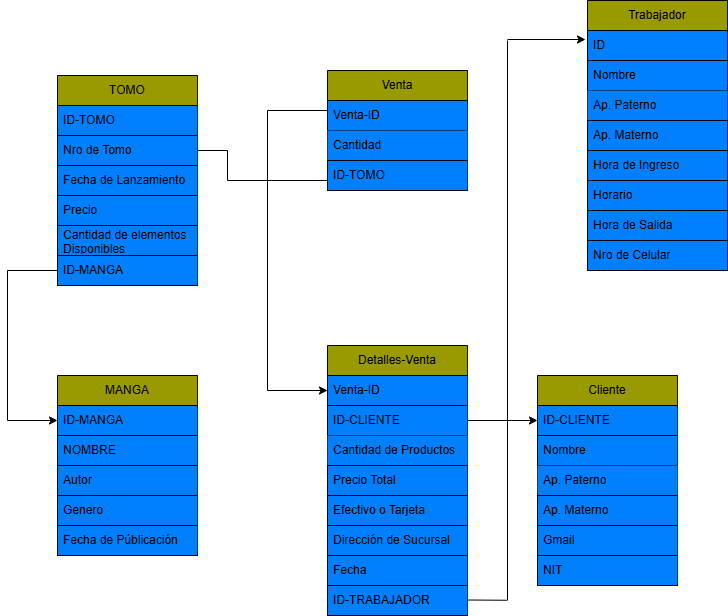

The diagram above was exported from draw.io. Its source (the exported page's mxGraphModel, read from the mxfile embedded in the PNG):
<mxGraphModel dx="880" dy="468" grid="1" gridSize="10" guides="1" tooltips="1" connect="1" arrows="1" fold="1" page="1" pageScale="1" pageWidth="827" pageHeight="1169" math="0" shadow="0">
  <root>
    <mxCell id="0" />
    <mxCell id="1" parent="0" />
    <mxCell id="0OggYLWSTawWc9XgKg2Q-1" value="Venta" style="swimlane;fontStyle=0;childLayout=stackLayout;horizontal=1;startSize=30;horizontalStack=0;resizeParent=1;resizeParentMax=0;resizeLast=0;collapsible=1;marginBottom=0;whiteSpace=wrap;html=1;fillColor=#999900;" parent="1" vertex="1">
      <mxGeometry x="340" y="190" width="140" height="90" as="geometry" />
    </mxCell>
    <mxCell id="0OggYLWSTawWc9XgKg2Q-2" value="Venta-ID" style="text;strokeColor=default;fillColor=#007FFF;align=left;verticalAlign=middle;spacingLeft=4;spacingRight=4;overflow=hidden;points=[[0,0.5],[1,0.5]];portConstraint=eastwest;rotatable=0;whiteSpace=wrap;html=1;" parent="0OggYLWSTawWc9XgKg2Q-1" vertex="1">
      <mxGeometry y="30" width="140" height="30" as="geometry" />
    </mxCell>
    <mxCell id="0OggYLWSTawWc9XgKg2Q-4" value="Cantidad" style="text;strokeColor=none;fillColor=#007FFF;align=left;verticalAlign=middle;spacingLeft=4;spacingRight=4;overflow=hidden;points=[[0,0.5],[1,0.5]];portConstraint=eastwest;rotatable=0;whiteSpace=wrap;html=1;" parent="0OggYLWSTawWc9XgKg2Q-1" vertex="1">
      <mxGeometry y="60" width="140" height="30" as="geometry" />
    </mxCell>
    <mxCell id="0OggYLWSTawWc9XgKg2Q-5" value="ID-TOMO" style="text;strokeColor=default;fillColor=#007FFF;align=left;verticalAlign=middle;spacingLeft=4;spacingRight=4;overflow=hidden;points=[[0,0.5],[1,0.5]];portConstraint=eastwest;rotatable=0;whiteSpace=wrap;html=1;" parent="1" vertex="1">
      <mxGeometry x="340" y="280" width="140" height="30" as="geometry" />
    </mxCell>
    <mxCell id="0OggYLWSTawWc9XgKg2Q-8" value="Trabajador" style="swimlane;fontStyle=0;childLayout=stackLayout;horizontal=1;startSize=30;horizontalStack=0;resizeParent=1;resizeParentMax=0;resizeLast=0;collapsible=1;marginBottom=0;whiteSpace=wrap;html=1;fillColor=#999900;" parent="1" vertex="1">
      <mxGeometry x="600" y="120" width="140" height="120" as="geometry" />
    </mxCell>
    <mxCell id="0OggYLWSTawWc9XgKg2Q-9" value="ID" style="text;strokeColor=default;fillColor=#007FFF;align=left;verticalAlign=middle;spacingLeft=4;spacingRight=4;overflow=hidden;points=[[0,0.5],[1,0.5]];portConstraint=eastwest;rotatable=0;whiteSpace=wrap;html=1;" parent="0OggYLWSTawWc9XgKg2Q-8" vertex="1">
      <mxGeometry y="30" width="140" height="30" as="geometry" />
    </mxCell>
    <mxCell id="0OggYLWSTawWc9XgKg2Q-10" value="Nombre" style="text;strokeColor=default;fillColor=#007FFF;align=left;verticalAlign=middle;spacingLeft=4;spacingRight=4;overflow=hidden;points=[[0,0.5],[1,0.5]];portConstraint=eastwest;rotatable=0;whiteSpace=wrap;html=1;" parent="0OggYLWSTawWc9XgKg2Q-8" vertex="1">
      <mxGeometry y="60" width="140" height="30" as="geometry" />
    </mxCell>
    <mxCell id="0OggYLWSTawWc9XgKg2Q-11" value="Ap. Paterno" style="text;strokeColor=none;fillColor=#007FFF;align=left;verticalAlign=middle;spacingLeft=4;spacingRight=4;overflow=hidden;points=[[0,0.5],[1,0.5]];portConstraint=eastwest;rotatable=0;whiteSpace=wrap;html=1;" parent="0OggYLWSTawWc9XgKg2Q-8" vertex="1">
      <mxGeometry y="90" width="140" height="30" as="geometry" />
    </mxCell>
    <mxCell id="0OggYLWSTawWc9XgKg2Q-12" value="Ap. Materno" style="text;strokeColor=default;fillColor=#007FFF;align=left;verticalAlign=middle;spacingLeft=4;spacingRight=4;overflow=hidden;points=[[0,0.5],[1,0.5]];portConstraint=eastwest;rotatable=0;whiteSpace=wrap;html=1;" parent="1" vertex="1">
      <mxGeometry x="600" y="240" width="140" height="30" as="geometry" />
    </mxCell>
    <mxCell id="0OggYLWSTawWc9XgKg2Q-13" value="Hora de Ingreso" style="text;strokeColor=default;fillColor=#007FFF;align=left;verticalAlign=middle;spacingLeft=4;spacingRight=4;overflow=hidden;points=[[0,0.5],[1,0.5]];portConstraint=eastwest;rotatable=0;whiteSpace=wrap;html=1;" parent="1" vertex="1">
      <mxGeometry x="600" y="270" width="140" height="30" as="geometry" />
    </mxCell>
    <mxCell id="0OggYLWSTawWc9XgKg2Q-14" value="Horario" style="text;strokeColor=default;fillColor=#007FFF;align=left;verticalAlign=middle;spacingLeft=4;spacingRight=4;overflow=hidden;points=[[0,0.5],[1,0.5]];portConstraint=eastwest;rotatable=0;whiteSpace=wrap;html=1;" parent="1" vertex="1">
      <mxGeometry x="600" y="300" width="140" height="30" as="geometry" />
    </mxCell>
    <mxCell id="0OggYLWSTawWc9XgKg2Q-15" value="Hora de Salida" style="text;strokeColor=default;fillColor=#007FFF;align=left;verticalAlign=middle;spacingLeft=4;spacingRight=4;overflow=hidden;points=[[0,0.5],[1,0.5]];portConstraint=eastwest;rotatable=0;whiteSpace=wrap;html=1;" parent="1" vertex="1">
      <mxGeometry x="600" y="330" width="140" height="30" as="geometry" />
    </mxCell>
    <mxCell id="0OggYLWSTawWc9XgKg2Q-16" value="Nro de Celular" style="text;strokeColor=default;fillColor=#007FFF;align=left;verticalAlign=middle;spacingLeft=4;spacingRight=4;overflow=hidden;points=[[0,0.5],[1,0.5]];portConstraint=eastwest;rotatable=0;whiteSpace=wrap;html=1;" parent="1" vertex="1">
      <mxGeometry x="600" y="360" width="140" height="30" as="geometry" />
    </mxCell>
    <mxCell id="0OggYLWSTawWc9XgKg2Q-17" value="" style="endArrow=classic;html=1;rounded=0;entryX=-0.014;entryY=0.3;entryDx=0;entryDy=0;entryPerimeter=0;" parent="1" target="0OggYLWSTawWc9XgKg2Q-9" edge="1">
      <mxGeometry width="50" height="50" relative="1" as="geometry">
        <mxPoint x="520" y="159" as="sourcePoint" />
        <mxPoint x="440" y="220" as="targetPoint" />
      </mxGeometry>
    </mxCell>
    <mxCell id="0OggYLWSTawWc9XgKg2Q-18" value="" style="endArrow=none;html=1;rounded=0;" parent="1" edge="1">
      <mxGeometry width="50" height="50" relative="1" as="geometry">
        <mxPoint x="520" y="720" as="sourcePoint" />
        <mxPoint x="520" y="160" as="targetPoint" />
      </mxGeometry>
    </mxCell>
    <mxCell id="0OggYLWSTawWc9XgKg2Q-19" value="" style="endArrow=none;html=1;rounded=0;exitX=1.006;exitY=0.658;exitDx=0;exitDy=0;exitPerimeter=0;" parent="1" edge="1">
      <mxGeometry width="50" height="50" relative="1" as="geometry">
        <mxPoint x="479.99999999999994" y="719.5" as="sourcePoint" />
        <mxPoint x="519.16" y="719.76" as="targetPoint" />
      </mxGeometry>
    </mxCell>
    <mxCell id="0OggYLWSTawWc9XgKg2Q-20" value="Detalles-Venta" style="swimlane;fontStyle=0;childLayout=stackLayout;horizontal=1;startSize=30;horizontalStack=0;resizeParent=1;resizeParentMax=0;resizeLast=0;collapsible=1;marginBottom=0;whiteSpace=wrap;html=1;fillColor=#999900;" parent="1" vertex="1">
      <mxGeometry x="340" y="465" width="140" height="120" as="geometry" />
    </mxCell>
    <mxCell id="0OggYLWSTawWc9XgKg2Q-21" value="Venta-ID" style="text;strokeColor=default;fillColor=#007FFF;align=left;verticalAlign=middle;spacingLeft=4;spacingRight=4;overflow=hidden;points=[[0,0.5],[1,0.5]];portConstraint=eastwest;rotatable=0;whiteSpace=wrap;html=1;" parent="0OggYLWSTawWc9XgKg2Q-20" vertex="1">
      <mxGeometry y="30" width="140" height="30" as="geometry" />
    </mxCell>
    <mxCell id="0OggYLWSTawWc9XgKg2Q-22" value="ID-CLIENTE" style="text;strokeColor=default;fillColor=#007FFF;align=left;verticalAlign=middle;spacingLeft=4;spacingRight=4;overflow=hidden;points=[[0,0.5],[1,0.5]];portConstraint=eastwest;rotatable=0;whiteSpace=wrap;html=1;" parent="0OggYLWSTawWc9XgKg2Q-20" vertex="1">
      <mxGeometry y="60" width="140" height="30" as="geometry" />
    </mxCell>
    <mxCell id="0OggYLWSTawWc9XgKg2Q-23" value="Cantidad de Productos" style="text;strokeColor=none;fillColor=#007FFF;align=left;verticalAlign=middle;spacingLeft=4;spacingRight=4;overflow=hidden;points=[[0,0.5],[1,0.5]];portConstraint=eastwest;rotatable=0;whiteSpace=wrap;html=1;" parent="0OggYLWSTawWc9XgKg2Q-20" vertex="1">
      <mxGeometry y="90" width="140" height="30" as="geometry" />
    </mxCell>
    <mxCell id="0OggYLWSTawWc9XgKg2Q-24" value="Precio Total" style="text;strokeColor=default;fillColor=#007FFF;align=left;verticalAlign=middle;spacingLeft=4;spacingRight=4;overflow=hidden;points=[[0,0.5],[1,0.5]];portConstraint=eastwest;rotatable=0;whiteSpace=wrap;html=1;" parent="1" vertex="1">
      <mxGeometry x="340" y="585" width="140" height="30" as="geometry" />
    </mxCell>
    <mxCell id="0OggYLWSTawWc9XgKg2Q-25" value="Efectivo o Tarjeta" style="text;strokeColor=default;fillColor=#007FFF;align=left;verticalAlign=middle;spacingLeft=4;spacingRight=4;overflow=hidden;points=[[0,0.5],[1,0.5]];portConstraint=eastwest;rotatable=0;whiteSpace=wrap;html=1;" parent="1" vertex="1">
      <mxGeometry x="340" y="615" width="140" height="30" as="geometry" />
    </mxCell>
    <mxCell id="0OggYLWSTawWc9XgKg2Q-26" value="Dirección de Sucursal" style="text;strokeColor=default;fillColor=#007FFF;align=left;verticalAlign=middle;spacingLeft=4;spacingRight=4;overflow=hidden;points=[[0,0.5],[1,0.5]];portConstraint=eastwest;rotatable=0;whiteSpace=wrap;html=1;" parent="1" vertex="1">
      <mxGeometry x="340" y="645" width="140" height="30" as="geometry" />
    </mxCell>
    <mxCell id="0OggYLWSTawWc9XgKg2Q-27" value="" style="endArrow=none;html=1;rounded=0;entryX=0;entryY=0.5;entryDx=0;entryDy=0;" parent="1" edge="1">
      <mxGeometry width="50" height="50" relative="1" as="geometry">
        <mxPoint x="280" y="230" as="sourcePoint" />
        <mxPoint x="340" y="230" as="targetPoint" />
      </mxGeometry>
    </mxCell>
    <mxCell id="0OggYLWSTawWc9XgKg2Q-28" value="" style="endArrow=none;html=1;rounded=0;" parent="1" edge="1">
      <mxGeometry width="50" height="50" relative="1" as="geometry">
        <mxPoint x="280" y="510" as="sourcePoint" />
        <mxPoint x="280" y="230" as="targetPoint" />
      </mxGeometry>
    </mxCell>
    <mxCell id="0OggYLWSTawWc9XgKg2Q-29" value="" style="endArrow=classic;html=1;rounded=0;entryX=0;entryY=0.5;entryDx=0;entryDy=0;" parent="1" target="0OggYLWSTawWc9XgKg2Q-21" edge="1">
      <mxGeometry width="50" height="50" relative="1" as="geometry">
        <mxPoint x="280" y="510" as="sourcePoint" />
        <mxPoint x="280" y="370" as="targetPoint" />
      </mxGeometry>
    </mxCell>
    <mxCell id="0OggYLWSTawWc9XgKg2Q-30" value="Cliente" style="swimlane;fontStyle=0;childLayout=stackLayout;horizontal=1;startSize=30;horizontalStack=0;resizeParent=1;resizeParentMax=0;resizeLast=0;collapsible=1;marginBottom=0;whiteSpace=wrap;html=1;fillColor=#999900;" parent="1" vertex="1">
      <mxGeometry x="550" y="495" width="140" height="120" as="geometry" />
    </mxCell>
    <mxCell id="0OggYLWSTawWc9XgKg2Q-31" value="ID-CLIENTE" style="text;strokeColor=default;fillColor=#007FFF;align=left;verticalAlign=middle;spacingLeft=4;spacingRight=4;overflow=hidden;points=[[0,0.5],[1,0.5]];portConstraint=eastwest;rotatable=0;whiteSpace=wrap;html=1;" parent="0OggYLWSTawWc9XgKg2Q-30" vertex="1">
      <mxGeometry y="30" width="140" height="30" as="geometry" />
    </mxCell>
    <mxCell id="0OggYLWSTawWc9XgKg2Q-32" value="Nombre" style="text;strokeColor=default;fillColor=#007FFF;align=left;verticalAlign=middle;spacingLeft=4;spacingRight=4;overflow=hidden;points=[[0,0.5],[1,0.5]];portConstraint=eastwest;rotatable=0;whiteSpace=wrap;html=1;" parent="0OggYLWSTawWc9XgKg2Q-30" vertex="1">
      <mxGeometry y="60" width="140" height="30" as="geometry" />
    </mxCell>
    <mxCell id="0OggYLWSTawWc9XgKg2Q-33" value="Ap. Paterno" style="text;strokeColor=none;fillColor=#007FFF;align=left;verticalAlign=middle;spacingLeft=4;spacingRight=4;overflow=hidden;points=[[0,0.5],[1,0.5]];portConstraint=eastwest;rotatable=0;whiteSpace=wrap;html=1;" parent="0OggYLWSTawWc9XgKg2Q-30" vertex="1">
      <mxGeometry y="90" width="140" height="30" as="geometry" />
    </mxCell>
    <mxCell id="0OggYLWSTawWc9XgKg2Q-34" value="Ap. Materno" style="text;strokeColor=default;fillColor=#007FFF;align=left;verticalAlign=middle;spacingLeft=4;spacingRight=4;overflow=hidden;points=[[0,0.5],[1,0.5]];portConstraint=eastwest;rotatable=0;whiteSpace=wrap;html=1;" parent="1" vertex="1">
      <mxGeometry x="550" y="615" width="140" height="30" as="geometry" />
    </mxCell>
    <mxCell id="0OggYLWSTawWc9XgKg2Q-35" value="Gmail" style="text;strokeColor=default;fillColor=#007FFF;align=left;verticalAlign=middle;spacingLeft=4;spacingRight=4;overflow=hidden;points=[[0,0.5],[1,0.5]];portConstraint=eastwest;rotatable=0;whiteSpace=wrap;html=1;" parent="1" vertex="1">
      <mxGeometry x="550" y="645" width="140" height="30" as="geometry" />
    </mxCell>
    <mxCell id="0OggYLWSTawWc9XgKg2Q-36" value="" style="endArrow=classic;html=1;rounded=0;entryX=0;entryY=0.5;entryDx=0;entryDy=0;exitX=1;exitY=0.5;exitDx=0;exitDy=0;" parent="1" source="0OggYLWSTawWc9XgKg2Q-22" target="0OggYLWSTawWc9XgKg2Q-31" edge="1">
      <mxGeometry width="50" height="50" relative="1" as="geometry">
        <mxPoint x="480" y="520" as="sourcePoint" />
        <mxPoint x="530" y="470" as="targetPoint" />
      </mxGeometry>
    </mxCell>
    <mxCell id="0OggYLWSTawWc9XgKg2Q-37" value="MANGA" style="swimlane;fontStyle=0;childLayout=stackLayout;horizontal=1;startSize=30;horizontalStack=0;resizeParent=1;resizeParentMax=0;resizeLast=0;collapsible=1;marginBottom=0;whiteSpace=wrap;html=1;fillColor=#999900;" parent="1" vertex="1">
      <mxGeometry x="70" y="495" width="140" height="120" as="geometry" />
    </mxCell>
    <mxCell id="0OggYLWSTawWc9XgKg2Q-38" value="ID-MANGA" style="text;strokeColor=default;fillColor=#007FFF;align=left;verticalAlign=middle;spacingLeft=4;spacingRight=4;overflow=hidden;points=[[0,0.5],[1,0.5]];portConstraint=eastwest;rotatable=0;whiteSpace=wrap;html=1;" parent="0OggYLWSTawWc9XgKg2Q-37" vertex="1">
      <mxGeometry y="30" width="140" height="30" as="geometry" />
    </mxCell>
    <mxCell id="0OggYLWSTawWc9XgKg2Q-39" value="NOMBRE" style="text;strokeColor=default;fillColor=#007FFF;align=left;verticalAlign=middle;spacingLeft=4;spacingRight=4;overflow=hidden;points=[[0,0.5],[1,0.5]];portConstraint=eastwest;rotatable=0;whiteSpace=wrap;html=1;" parent="0OggYLWSTawWc9XgKg2Q-37" vertex="1">
      <mxGeometry y="60" width="140" height="30" as="geometry" />
    </mxCell>
    <mxCell id="0OggYLWSTawWc9XgKg2Q-40" value="Autor" style="text;strokeColor=default;fillColor=#007FFF;align=left;verticalAlign=middle;spacingLeft=4;spacingRight=4;overflow=hidden;points=[[0,0.5],[1,0.5]];portConstraint=eastwest;rotatable=0;whiteSpace=wrap;html=1;" parent="0OggYLWSTawWc9XgKg2Q-37" vertex="1">
      <mxGeometry y="90" width="140" height="30" as="geometry" />
    </mxCell>
    <mxCell id="0OggYLWSTawWc9XgKg2Q-41" value="Genero" style="text;strokeColor=default;fillColor=#007FFF;align=left;verticalAlign=middle;spacingLeft=4;spacingRight=4;overflow=hidden;points=[[0,0.5],[1,0.5]];portConstraint=eastwest;rotatable=0;whiteSpace=wrap;html=1;" parent="1" vertex="1">
      <mxGeometry x="70" y="615" width="140" height="30" as="geometry" />
    </mxCell>
    <mxCell id="0OggYLWSTawWc9XgKg2Q-43" value="" style="endArrow=none;html=1;rounded=0;" parent="1" edge="1">
      <mxGeometry width="50" height="50" relative="1" as="geometry">
        <mxPoint x="240" y="300" as="sourcePoint" />
        <mxPoint x="240" y="270" as="targetPoint" />
      </mxGeometry>
    </mxCell>
    <mxCell id="0OggYLWSTawWc9XgKg2Q-44" value="" style="endArrow=none;html=1;rounded=0;entryX=0;entryY=0.5;entryDx=0;entryDy=0;" parent="1" edge="1">
      <mxGeometry width="50" height="50" relative="1" as="geometry">
        <mxPoint x="240" y="300" as="sourcePoint" />
        <mxPoint x="340" y="300" as="targetPoint" />
      </mxGeometry>
    </mxCell>
    <mxCell id="0OggYLWSTawWc9XgKg2Q-45" value="" style="endArrow=none;html=1;rounded=0;" parent="1" edge="1">
      <mxGeometry width="50" height="50" relative="1" as="geometry">
        <mxPoint x="210" y="270" as="sourcePoint" />
        <mxPoint x="240" y="270" as="targetPoint" />
      </mxGeometry>
    </mxCell>
    <mxCell id="0OggYLWSTawWc9XgKg2Q-46" value="TOMO" style="swimlane;fontStyle=0;childLayout=stackLayout;horizontal=1;startSize=30;horizontalStack=0;resizeParent=1;resizeParentMax=0;resizeLast=0;collapsible=1;marginBottom=0;whiteSpace=wrap;html=1;fillColor=#999900;" parent="1" vertex="1">
      <mxGeometry x="70" y="195" width="140" height="120" as="geometry" />
    </mxCell>
    <mxCell id="0OggYLWSTawWc9XgKg2Q-47" value="ID-TOMO" style="text;strokeColor=default;fillColor=#007FFF;align=left;verticalAlign=middle;spacingLeft=4;spacingRight=4;overflow=hidden;points=[[0,0.5],[1,0.5]];portConstraint=eastwest;rotatable=0;whiteSpace=wrap;html=1;" parent="0OggYLWSTawWc9XgKg2Q-46" vertex="1">
      <mxGeometry y="30" width="140" height="30" as="geometry" />
    </mxCell>
    <mxCell id="0OggYLWSTawWc9XgKg2Q-48" value="Nro de Tomo" style="text;strokeColor=default;fillColor=#007FFF;align=left;verticalAlign=middle;spacingLeft=4;spacingRight=4;overflow=hidden;points=[[0,0.5],[1,0.5]];portConstraint=eastwest;rotatable=0;whiteSpace=wrap;html=1;" parent="0OggYLWSTawWc9XgKg2Q-46" vertex="1">
      <mxGeometry y="60" width="140" height="30" as="geometry" />
    </mxCell>
    <mxCell id="0OggYLWSTawWc9XgKg2Q-49" value="Fecha de Lanzamiento" style="text;strokeColor=default;fillColor=#007FFF;align=left;verticalAlign=middle;spacingLeft=4;spacingRight=4;overflow=hidden;points=[[0,0.5],[1,0.5]];portConstraint=eastwest;rotatable=0;whiteSpace=wrap;html=1;" parent="0OggYLWSTawWc9XgKg2Q-46" vertex="1">
      <mxGeometry y="90" width="140" height="30" as="geometry" />
    </mxCell>
    <mxCell id="0OggYLWSTawWc9XgKg2Q-50" value="Precio" style="text;strokeColor=default;fillColor=#007FFF;align=left;verticalAlign=middle;spacingLeft=4;spacingRight=4;overflow=hidden;points=[[0,0.5],[1,0.5]];portConstraint=eastwest;rotatable=0;whiteSpace=wrap;html=1;" parent="1" vertex="1">
      <mxGeometry x="70" y="315" width="140" height="30" as="geometry" />
    </mxCell>
    <mxCell id="0OggYLWSTawWc9XgKg2Q-52" value="" style="endArrow=none;html=1;rounded=0;" parent="1" edge="1">
      <mxGeometry width="50" height="50" relative="1" as="geometry">
        <mxPoint x="20" y="540" as="sourcePoint" />
        <mxPoint x="20" y="390" as="targetPoint" />
      </mxGeometry>
    </mxCell>
    <mxCell id="0OggYLWSTawWc9XgKg2Q-53" value="" style="endArrow=none;html=1;rounded=0;entryX=0;entryY=0.5;entryDx=0;entryDy=0;" parent="1" edge="1">
      <mxGeometry width="50" height="50" relative="1" as="geometry">
        <mxPoint x="20" y="390" as="sourcePoint" />
        <mxPoint x="70" y="390" as="targetPoint" />
      </mxGeometry>
    </mxCell>
    <mxCell id="0OggYLWSTawWc9XgKg2Q-54" value="Cantidad de elementos&lt;div&gt;Disponibles&lt;/div&gt;" style="text;strokeColor=default;fillColor=#007FFF;align=left;verticalAlign=middle;spacingLeft=4;spacingRight=4;overflow=hidden;points=[[0,0.5],[1,0.5]];portConstraint=eastwest;rotatable=0;whiteSpace=wrap;html=1;" parent="1" vertex="1">
      <mxGeometry x="70" y="345" width="140" height="30" as="geometry" />
    </mxCell>
    <mxCell id="Y2Yi1QHWRHkDIUomHrYy-1" value="Fecha" style="text;strokeColor=default;fillColor=#007FFF;align=left;verticalAlign=middle;spacingLeft=4;spacingRight=4;overflow=hidden;points=[[0,0.5],[1,0.5]];portConstraint=eastwest;rotatable=0;whiteSpace=wrap;html=1;" parent="1" vertex="1">
      <mxGeometry x="340" y="675" width="140" height="30" as="geometry" />
    </mxCell>
    <mxCell id="Y2Yi1QHWRHkDIUomHrYy-2" value="" style="endArrow=classic;html=1;rounded=0;entryX=0;entryY=0.5;entryDx=0;entryDy=0;" parent="1" target="0OggYLWSTawWc9XgKg2Q-38" edge="1">
      <mxGeometry width="50" height="50" relative="1" as="geometry">
        <mxPoint x="20" y="540" as="sourcePoint" />
        <mxPoint x="440" y="380" as="targetPoint" />
      </mxGeometry>
    </mxCell>
    <mxCell id="Y2Yi1QHWRHkDIUomHrYy-3" value="Fecha de Públicación" style="text;strokeColor=default;fillColor=#007FFF;align=left;verticalAlign=middle;spacingLeft=4;spacingRight=4;overflow=hidden;points=[[0,0.5],[1,0.5]];portConstraint=eastwest;rotatable=0;whiteSpace=wrap;html=1;" parent="1" vertex="1">
      <mxGeometry x="70" y="645" width="140" height="30" as="geometry" />
    </mxCell>
    <mxCell id="Y2Yi1QHWRHkDIUomHrYy-4" value="ID-MANGA" style="text;strokeColor=default;fillColor=#007FFF;align=left;verticalAlign=middle;spacingLeft=4;spacingRight=4;overflow=hidden;points=[[0,0.5],[1,0.5]];portConstraint=eastwest;rotatable=0;whiteSpace=wrap;html=1;" parent="1" vertex="1">
      <mxGeometry x="70" y="375" width="140" height="30" as="geometry" />
    </mxCell>
    <mxCell id="Y2Yi1QHWRHkDIUomHrYy-6" value="NIT" style="text;strokeColor=default;fillColor=#007FFF;align=left;verticalAlign=middle;spacingLeft=4;spacingRight=4;overflow=hidden;points=[[0,0.5],[1,0.5]];portConstraint=eastwest;rotatable=0;whiteSpace=wrap;html=1;" parent="1" vertex="1">
      <mxGeometry x="550" y="675" width="140" height="30" as="geometry" />
    </mxCell>
    <mxCell id="rczeMIjafPZtlaGWSUoQ-1" value="ID-TRABAJADOR" style="text;strokeColor=default;fillColor=#007FFF;align=left;verticalAlign=middle;spacingLeft=4;spacingRight=4;overflow=hidden;points=[[0,0.5],[1,0.5]];portConstraint=eastwest;rotatable=0;whiteSpace=wrap;html=1;" vertex="1" parent="1">
      <mxGeometry x="340" y="705" width="140" height="30" as="geometry" />
    </mxCell>
  </root>
</mxGraphModel>